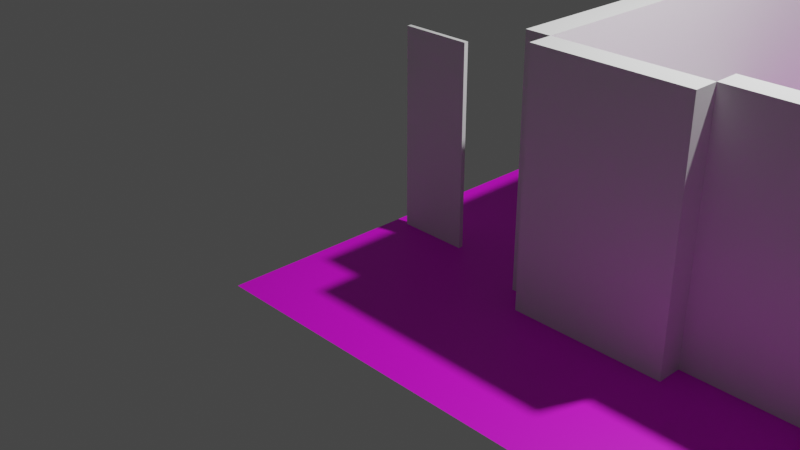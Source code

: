 # Source: flatmerged.blend  (saved by Blender 3.4.6; exported with 4.5.12 LTS)
import bpy
from mathutils import Matrix  # noqa: F401  (used for matrix-valued properties, if any)

bpy.ops.wm.read_factory_settings(use_empty=True)
scene = bpy.context.scene
scene.name = 'Scene'

# ---- collections
col_collection = bpy.data.collections.new('Collection'); scene.collection.children.link(col_collection)
col_model = bpy.data.collections.new('Model'); scene.collection.children.link(col_model)

# ---- images (referenced by path relative to the original .blend; pixels are not part of the script)
import os
ASSET_DIR = os.environ.get("B2B_ASSET_DIR", "")  # directory of the original .blend (textures are referenced by path, not embedded)
HERE = os.path.dirname(os.path.abspath(__file__))  # packed textures are extracted next to this script under _unpacked/

def load_image(name, relpath, width, height, colorspace="sRGB"):
    """Load a texture the original file referenced (path relative to the .blend, or extracted next to this script)."""
    p = next((c for c in (os.path.join(HERE, relpath), os.path.join(ASSET_DIR, relpath)) if relpath and os.path.exists(c)), "")
    if p:
        img = bpy.data.images.load(p, check_existing=True)
        img.name = name
    else:  # same state as the original file: an image datablock whose file is absent (Cycles renders it pink)
        img = bpy.data.images.new(name, width, height)
        img.source = "FILE"
        img.filepath = "//" + (relpath or name)
    img.colorspace_settings.name = colorspace
    return img
img_carpet128_png = load_image('carpet128.png', 'carpet128.png', 1024, 1024, 'sRGB')

# ---- materials (node trees are filled in below, after node groups)
mat_material_001 = bpy.data.materials.new('Material.001')
mat_material_001.use_transparent_shadow = False

# ---- material node trees
mat_material_001.use_nodes = True; mat_material_001.node_tree.nodes.clear()
_N = mat_material_001.node_tree.nodes; _L = mat_material_001.node_tree.links
n0 = _N.new('ShaderNodeBsdfPrincipled'); n0.name = 'Principled BSDF'; n0.location = (10, 300)
n0.distribution = 'GGX'
n0.subsurface_method = 'RANDOM_WALK_SKIN'
n0.inputs[3].default_value = 1.45
n0.inputs[27].default_value = (0.0, 0.0, 0.0, 1.0)
n0.inputs[28].default_value = 1.0
n1 = _N.new('ShaderNodeOutputMaterial'); n1.name = 'Material Output'; n1.location = (300, 300)
n2 = _N.new('ShaderNodeTexImage'); n2.name = 'Image Texture'; n2.location = (-280, 280)
n2.image = img_carpet128_png
n2.interpolation = 'Closest'
_L.new(n0.outputs[0], n1.inputs[0])
_L.new(n2.outputs[0], n0.inputs[0])
n1.is_active_output = True

# ---- world
world_world = bpy.data.worlds.new('World'); scene.world = world_world
world_world.use_nodes = True; world_world.node_tree.nodes.clear()
_N = world_world.node_tree.nodes; _L = world_world.node_tree.links
n0 = _N.new('ShaderNodeOutputWorld'); n0.name = 'World Output'; n0.location = (300, 300)
n1 = _N.new('ShaderNodeBackground'); n1.name = 'Background'; n1.location = (10, 300)
n1.inputs[0].default_value = (0.05088, 0.05088, 0.05088, 1.0)
_L.new(n1.outputs[0], n0.inputs[0])
n0.is_active_output = True
world_world.color = (0.05088, 0.05088, 0.05088)
world_world.use_sun_shadow = False
world_world.sun_shadow_jitter_overblur = 0.0

# ---- cameras
cam_camera = bpy.data.cameras.new('Camera')
cam_camera.clip_end = 100.0
cam_camera.ortho_scale = 7.314

# ---- lights
light_light = bpy.data.lights.new('Light', 'POINT')
light_light.transmission_factor = 0.0
light_light.energy = 1000.0
light_light.shadow_soft_size = 0.1
light_light.shadow_maximum_resolution = 0.006
light_light.use_absolute_resolution = True

# ---- meshes
me_cube_001 = bpy.data.meshes.new('Cube.001')
me_cube_001.from_pydata([(9.0, -0.5004, 0.0), (9.0, -0.5004, 2.4), (9.0, -0.2504, 0.0), (9.0, -0.2504, 2.4), (7.5, -0.5004, 0.0), (7.5, -0.5004, 2.4), (7.5, -0.2502, 0.0), (7.5, -0.2502, 2.4), (7.5, 0.0, 0.0), (7.5, 0.0, 2.4), (3.5, -0.2502, 0.0), (3.5, -0.2502, 2.4), (3.5, 0.0, 0.0), (3.5, 0.0, 2.4), (1.999, 5.25, 5.96e-08), (1.999, 5.25, 2.4), (2.0, 5.536, 0.0), (2.0, 5.536, 2.4), (9.0, 5.25, 0.0), (9.0, 5.25, 2.4), (9.0, 5.536, 0.0), (9.0, 5.536, 2.4), (1.747, 5.25, 1.192e-07), (1.747, 5.25, 2.4), (1.999, -0.2502, 5.96e-08), (1.999, -0.2502, 2.4), (1.747, -0.2501, 1.192e-07), (1.747, -0.2501, 2.4), (3.5, -0.5004, 0.0), (3.5, -0.5004, 2.4), (2.0, -0.5004, 0.0), (2.0, -0.5004, 2.4)], [], [(0, 1, 3, 2), (2, 3, 7, 6), (6, 7, 5, 4), (4, 5, 1, 0), (2, 6, 4, 0), (7, 3, 1, 5), (6, 7, 9, 8), (8, 9, 13, 12), (12, 13, 11, 10), (10, 11, 7, 6), (8, 12, 10, 6), (13, 9, 7, 11), (14, 15, 17, 16), (16, 17, 21, 20), (20, 21, 19, 18), (18, 19, 15, 14), (16, 20, 18, 14), (21, 17, 15, 19), (14, 15, 23, 22), (22, 23, 27, 26), (26, 27, 25, 24), (24, 25, 15, 14), (22, 26, 24, 14), (27, 23, 15, 25), (28, 29, 11, 10), (10, 11, 25, 24), (24, 25, 31, 30), (30, 31, 29, 28), (10, 24, 30, 28), (25, 11, 29, 31)])
_uv = me_cube_001.uv_layers.new(name='UVMap')
_uv.uv.foreach_set('vector', [0.375, 0.0, 0.625, 0.0, 0.625, 0.25, 0.375, 0.25, 0.375, 0.25, 0.625, 0.25, 0.625, 0.5, 0.375, 0.5, 0.375, 0.5, 0.625, 0.5, 0.625, 0.75, 0.375, 0.75, 0.375, 0.75, 0.625, 0.75, 0.625, 1.0, 0.375, 1.0, 0.125, 0.5, 0.375, 0.5, 0.375, 0.75, 0.125, 0.75, 0.625, 0.5, 0.875, 0.5, 0.875, 0.75, 0.625, 0.75, 0.375, 0.0, 0.625, 0.0, 0.625, 0.25, 0.375, 0.25, 0.375, 0.25, 0.625, 0.25, 0.625, 0.5, 0.375, 0.5, 0.375, 0.5, 0.625, 0.5, 0.625, 0.75, 0.375, 0.75, 0.375, 0.75, 0.625, 0.75, 0.625, 1.0, 0.375, 1.0, 0.125, 0.5, 0.375, 0.5, 0.375, 0.75, 0.125, 0.75, 0.625, 0.5, 0.875, 0.5, 0.875, 0.75, 0.625, 0.75, 0.375, 0.0, 0.625, 0.0, 0.625, 0.25, 0.375, 0.25, 0.375, 0.25, 0.625, 0.25, 0.625, 0.5, 0.375, 0.5, 0.375, 0.5, 0.625, 0.5, 0.625, 0.75, 0.375, 0.75, 0.375, 0.75, 0.625, 0.75, 0.625, 1.0, 0.375, 1.0, 0.125, 0.5, 0.375, 0.5, 0.375, 0.75, 0.125, 0.75, 0.625, 0.5, 0.875, 0.5, 0.875, 0.75, 0.625, 0.75, 0.375, 0.0, 0.625, 0.0, 0.625, 0.25, 0.375, 0.25, 0.375, 0.25, 0.625, 0.25, 0.625, 0.5, 0.375, 0.5, 0.375, 0.5, 0.625, 0.5, 0.625, 0.75, 0.375, 0.75, 0.375, 0.75, 0.625, 0.75, 0.625, 1.0, 0.375, 1.0, 0.125, 0.5, 0.375, 0.5, 0.375, 0.75, 0.125, 0.75, 0.625, 0.5, 0.875, 0.5, 0.875, 0.75, 0.625, 0.75, 0.375, 0.0, 0.625, 0.0, 0.625, 0.25, 0.375, 0.25, 0.375, 0.25, 0.625, 0.25, 0.625, 0.5, 0.375, 0.5, 0.375, 0.5, 0.625, 0.5, 0.625, 0.75, 0.375, 0.75, 0.375, 0.75, 0.625, 0.75, 0.625, 1.0, 0.375, 1.0, 0.125, 0.5, 0.375, 0.5, 0.375, 0.75, 0.125, 0.75, 0.625, 0.5, 0.875, 0.5, 0.875, 0.75, 0.625, 0.75])
me_cube_001.update()
me_cube_002 = bpy.data.meshes.new('Cube.002')
me_cube_002.from_pydata([(0.137, 0.022, 0.0), (0.137, 0.022, 2.04), (0.137, -0.022, 0.0), (0.137, -0.022, 2.04), (0.863, 0.022, 0.0), (0.863, 0.022, 2.04), (0.863, -0.022, 0.0), (0.863, -0.022, 2.04)], [], [(0, 1, 3, 2), (2, 3, 7, 6), (6, 7, 5, 4), (4, 5, 1, 0), (2, 6, 4, 0), (7, 3, 1, 5)])
_uv = me_cube_002.uv_layers.new(name='UVMap')
_uv.uv.foreach_set('vector', [0.375, 0.0, 0.625, 0.0, 0.625, 0.25, 0.375, 0.25, 0.375, 0.25, 0.625, 0.25, 0.625, 0.5, 0.375, 0.5, 0.375, 0.5, 0.625, 0.5, 0.625, 0.75, 0.375, 0.75, 0.375, 0.75, 0.625, 0.75, 0.625, 1.0, 0.375, 1.0, 0.125, 0.5, 0.375, 0.5, 0.375, 0.75, 0.125, 0.75, 0.625, 0.5, 0.875, 0.5, 0.875, 0.75, 0.625, 0.75])
me_cube_002.update()
me_plane = bpy.data.meshes.new('Plane')
me_plane.from_pydata([(-1.0, -1.0, 0.0), (1.0, -1.0, 0.0), (-1.0, 1.0, 0.0), (1.0, 1.0, 0.0)], [], [(0, 1, 3, 2)])
_uv = me_plane.uv_layers.new(name='UVMap')
_uv.uv.foreach_set('vector', [-13.15, -13.15, 14.15, -13.15, 14.15, 14.15, -13.15, 14.15])
me_plane.materials.append(mat_material_001)
me_plane.update()
me_cube_003 = bpy.data.meshes.new('Cube.003')
me_cube_003.from_pydata([(-1.0, -2.0, -0.9965), (-1.0, -3.0, -0.9965), (-1.0, -2.0, 3.004), (-1.0, -3.0, 3.004), (1.0, -2.0, -0.9965), (1.0, -3.0, -0.9965), (1.0, -2.0, 3.004), (1.0, -3.0, 3.004), (-1.0, 1.249, 2.004), (-1.0, 1.249, 0.003504), (-1.0, -0.751, 2.004), (-1.0, -0.751, 0.003504), (1.0, 1.249, 2.004), (1.0, 1.249, 0.003504), (1.0, -0.751, 2.004), (1.0, -0.751, 0.003504), (-1.0, 4.274, 2.004), (-1.0, 4.274, 0.003504), (-1.0, 2.274, 2.004), (-1.0, 2.274, 0.003504), (1.0, 4.274, 2.004), (1.0, 4.274, 0.003504), (1.0, 2.274, 2.004), (1.0, 2.274, 0.003504), (-2.483, 1.586, 1.0), (-2.483, 1.586, -1.0), (-2.483, -0.4138, 1.0), (-2.483, -0.4138, -1.0), (-1.483, 1.586, 1.0), (-1.483, 1.586, -1.0), (-1.483, -0.4138, 1.0), (-1.483, -0.4138, -1.0), (-3.455, -1.859, 3.004), (-3.955, -1.859, 3.004), (-3.455, -1.859, -0.9965), (-3.955, -1.859, -0.9965), (-3.455, 2.141, 3.004), (-3.955, 2.141, 3.004), (-3.455, 2.141, -0.9965), (-3.955, 2.141, -0.9965), (1.549, -2.25, 1.0), (1.549, -2.25, -1.0), (1.549, -3.431, 1.0), (1.549, -3.431, -1.0), (2.0, -2.25, 1.0), (2.0, -2.25, -1.0), (2.0, -3.431, 1.0), (2.0, -3.431, -1.0)], [], [(0, 1, 3, 2), (2, 3, 7, 6), (6, 7, 5, 4), (4, 5, 1, 0), (2, 6, 4, 0), (7, 3, 1, 5), (8, 9, 11, 10), (10, 11, 15, 14), (14, 15, 13, 12), (12, 13, 9, 8), (10, 14, 12, 8), (15, 11, 9, 13), (16, 17, 19, 18), (18, 19, 23, 22), (22, 23, 21, 20), (20, 21, 17, 16), (18, 22, 20, 16), (23, 19, 17, 21), (24, 25, 27, 26), (26, 27, 31, 30), (30, 31, 29, 28), (28, 29, 25, 24), (26, 30, 28, 24), (31, 27, 25, 29), (32, 33, 35, 34), (34, 35, 39, 38), (38, 39, 37, 36), (36, 37, 33, 32), (34, 38, 36, 32), (39, 35, 33, 37), (40, 41, 43, 42), (42, 43, 47, 46), (46, 47, 45, 44), (44, 45, 41, 40), (42, 46, 44, 40), (47, 43, 41, 45)])
_uv = me_cube_003.uv_layers.new(name='UVMap')
_uv.uv.foreach_set('vector', [0.375, 0.0, 0.625, 0.0, 0.625, 0.25, 0.375, 0.25, 0.375, 0.25, 0.625, 0.25, 0.625, 0.5, 0.375, 0.5, 0.375, 0.5, 0.625, 0.5, 0.625, 0.75, 0.375, 0.75, 0.375, 0.75, 0.625, 0.75, 0.625, 1.0, 0.375, 1.0, 0.125, 0.5, 0.375, 0.5, 0.375, 0.75, 0.125, 0.75, 0.625, 0.5, 0.875, 0.5, 0.875, 0.75, 0.625, 0.75, 0.375, 0.0, 0.625, 0.0, 0.625, 0.25, 0.375, 0.25, 0.375, 0.25, 0.625, 0.25, 0.625, 0.5, 0.375, 0.5, 0.375, 0.5, 0.625, 0.5, 0.625, 0.75, 0.375, 0.75, 0.375, 0.75, 0.625, 0.75, 0.625, 1.0, 0.375, 1.0, 0.125, 0.5, 0.375, 0.5, 0.375, 0.75, 0.125, 0.75, 0.625, 0.5, 0.875, 0.5, 0.875, 0.75, 0.625, 0.75, 0.375, 0.0, 0.625, 0.0, 0.625, 0.25, 0.375, 0.25, 0.375, 0.25, 0.625, 0.25, 0.625, 0.5, 0.375, 0.5, 0.375, 0.5, 0.625, 0.5, 0.625, 0.75, 0.375, 0.75, 0.375, 0.75, 0.625, 0.75, 0.625, 1.0, 0.375, 1.0, 0.125, 0.5, 0.375, 0.5, 0.375, 0.75, 0.125, 0.75, 0.625, 0.5, 0.875, 0.5, 0.875, 0.75, 0.625, 0.75, 0.375, 0.0, 0.625, 0.0, 0.625, 0.25, 0.375, 0.25, 0.375, 0.25, 0.625, 0.25, 0.625, 0.5, 0.375, 0.5, 0.375, 0.5, 0.625, 0.5, 0.625, 0.75, 0.375, 0.75, 0.375, 0.75, 0.625, 0.75, 0.625, 1.0, 0.375, 1.0, 0.125, 0.5, 0.375, 0.5, 0.375, 0.75, 0.125, 0.75, 0.625, 0.5, 0.875, 0.5, 0.875, 0.75, 0.625, 0.75, 0.375, 0.0, 0.625, 0.0, 0.625, 0.25, 0.375, 0.25, 0.375, 0.25, 0.625, 0.25, 0.625, 0.5, 0.375, 0.5, 0.375, 0.5, 0.625, 0.5, 0.625, 0.75, 0.375, 0.75, 0.375, 0.75, 0.625, 0.75, 0.625, 1.0, 0.375, 1.0, 0.125, 0.5, 0.375, 0.5, 0.375, 0.75, 0.125, 0.75, 0.625, 0.5, 0.875, 0.5, 0.875, 0.75, 0.625, 0.75, 0.375, 0.0, 0.625, 0.0, 0.625, 0.25, 0.375, 0.25, 0.375, 0.25, 0.625, 0.25, 0.625, 0.5, 0.375, 0.5, 0.375, 0.5, 0.625, 0.5, 0.625, 0.75, 0.375, 0.75, 0.375, 0.75, 0.625, 0.75, 0.625, 1.0, 0.375, 1.0, 0.125, 0.5, 0.375, 0.5, 0.375, 0.75, 0.125, 0.75, 0.625, 0.5, 0.875, 0.5, 0.875, 0.75, 0.625, 0.75])
me_cube_003.update()
me_cube_004 = bpy.data.meshes.new('Cube.004')
me_cube_004.from_pydata([(7.735, -0.228, -1.192e-07), (7.735, -0.228, 2.04), (7.735, -0.272, -1.192e-07), (7.735, -0.272, 2.04), (8.765, -0.228, -1.192e-07), (8.765, -0.228, 2.04), (8.765, -0.272, -1.192e-07), (8.765, -0.272, 2.04), (1.828, 3.57, 0.0), (1.828, 3.57, 2.04), (1.872, 3.57, 0.0), (1.872, 3.57, 2.04), (1.828, 4.6, 0.0), (1.828, 4.6, 2.04), (1.872, 4.6, 0.0), (1.872, 4.6, 2.04)], [], [(0, 1, 3, 2), (2, 3, 7, 6), (6, 7, 5, 4), (4, 5, 1, 0), (2, 6, 4, 0), (7, 3, 1, 5), (8, 9, 11, 10), (10, 11, 15, 14), (14, 15, 13, 12), (12, 13, 9, 8), (10, 14, 12, 8), (15, 11, 9, 13)])
_uv = me_cube_004.uv_layers.new(name='UVMap')
_uv.uv.foreach_set('vector', [0.375, 0.0, 0.625, 0.0, 0.625, 0.25, 0.375, 0.25, 0.375, 0.25, 0.625, 0.25, 0.625, 0.5, 0.375, 0.5, 0.375, 0.5, 0.625, 0.5, 0.625, 0.75, 0.375, 0.75, 0.375, 0.75, 0.625, 0.75, 0.625, 1.0, 0.375, 1.0, 0.125, 0.5, 0.375, 0.5, 0.375, 0.75, 0.125, 0.75, 0.625, 0.5, 0.875, 0.5, 0.875, 0.75, 0.625, 0.75, 0.375, 0.0, 0.625, 0.0, 0.625, 0.25, 0.375, 0.25, 0.375, 0.25, 0.625, 0.25, 0.625, 0.5, 0.375, 0.5, 0.375, 0.5, 0.625, 0.5, 0.625, 0.75, 0.375, 0.75, 0.375, 0.75, 0.625, 0.75, 0.625, 1.0, 0.375, 1.0, 0.125, 0.5, 0.375, 0.5, 0.375, 0.75, 0.125, 0.75, 0.625, 0.5, 0.875, 0.5, 0.875, 0.75, 0.625, 0.75])
me_cube_004.update()

# ---- objects
ob_light = bpy.data.objects.new('Light', light_light)
ob_camera = bpy.data.objects.new('Camera', cam_camera)
ob_wall = bpy.data.objects.new('wall', me_cube_001)
ob_door = bpy.data.objects.new('Door', me_cube_002)
ob_floor = bpy.data.objects.new('floor', me_plane)
ob_blocking = bpy.data.objects.new('Blocking', me_cube_003)
ob_doorframe = bpy.data.objects.new('DoorFrame', me_cube_004)

# ---- transforms, parenting, visibility, modifiers, constraints
ob_light.location = (4.076, 1.005, 5.904)
ob_light.rotation_euler = (0.6503, 0.05522, 1.866)
ob_light.lock_rotations_4d = False
ob_light.empty_display_type = 'ARROWS'
ob_light.color = (0.0, 0.0, 0.0, 0.0)
ob_light.lineart.crease_threshold = 0.0
ob_camera.location = (7.359, -6.926, 4.958)
ob_camera.rotation_euler = (1.109, 0.0, 0.8149)
ob_camera.lock_rotations_4d = False
ob_camera.empty_display_type = 'ARROWS'
ob_camera.color = (0.0, 0.0, 0.0, 0.0)
ob_camera.display_type = 'WIRE'
ob_camera.lineart.crease_threshold = 0.0
ob_wall.location = (0.0, 0.0, 0.0)
ob_door.location = (0.0, 0.0, 0.0)
ob_floor.location = (4.5, 2.5, 0.0)
ob_floor.scale = (4.5, 4.5, 1.0)
ob_blocking.location = (5.961, 1.497, 0.25)
ob_blocking.scale = (1.0, 0.5, 0.25)
ob_doorframe.location = (0.0, 0.0, 0.0)

# ---- collection membership
col_collection.objects.link(ob_light)
col_collection.objects.link(ob_camera)
col_model.objects.link(ob_wall)
col_model.objects.link(ob_door)
col_model.objects.link(ob_floor)
col_model.objects.link(ob_blocking)
col_model.objects.link(ob_doorframe)

# ---- scene / render settings (as saved in the file)
scene.camera = ob_camera
scene.frame_start = 1; scene.frame_end = 250; scene.frame_set(1)
scene.render.engine = 'BLENDER_EEVEE_NEXT'
scene.cycles.sampling_pattern = 'TABULATED_SOBOL'
scene.cycles.use_light_tree = False
scene.view_settings.view_transform = 'Filmic'
bpy.context.view_layer.update()
